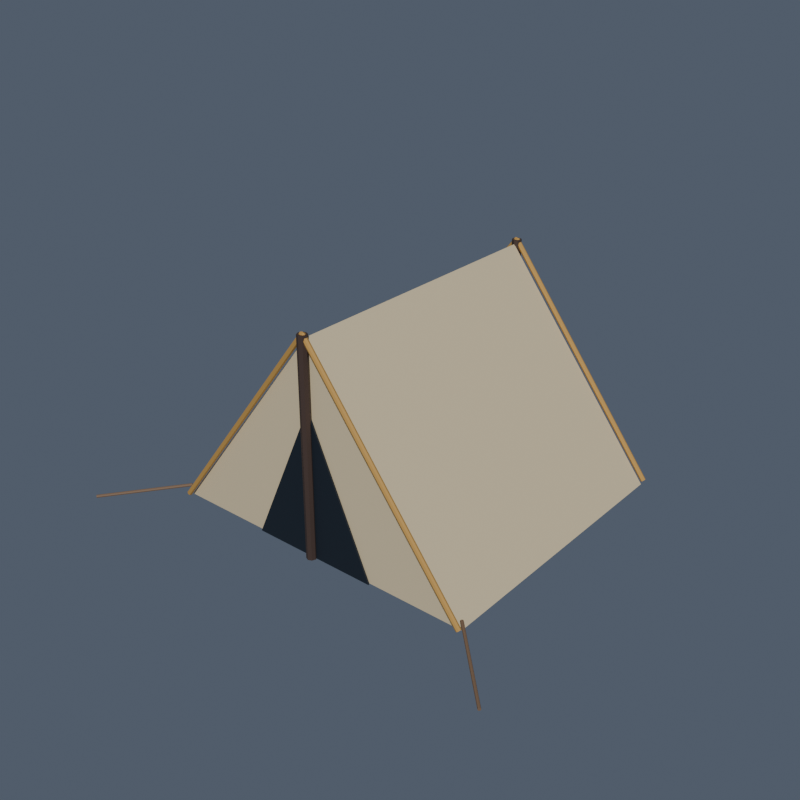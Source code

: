 # Source: tent.blend  (saved by Blender 5.2.44; exported with 4.5.12 LTS)
import bpy
from mathutils import Matrix  # noqa: F401  (used for matrix-valued properties, if any)

bpy.ops.wm.read_factory_settings(use_empty=True)
scene = bpy.context.scene
scene.name = 'Scene'

# ---- collections
col_collection = bpy.data.collections.new('Collection'); scene.collection.children.link(col_collection)

# ---- materials (node trees are filled in below, after node groups)
mat_senjin_painted_012 = bpy.data.materials.new('SENJIN_Painted.012')

# ---- material node trees
mat_senjin_painted_012.use_nodes = True; mat_senjin_painted_012.node_tree.nodes.clear()
_N = mat_senjin_painted_012.node_tree.nodes; _L = mat_senjin_painted_012.node_tree.links
n0 = _N.new('ShaderNodeBsdfPrincipled'); n0.name = 'Principled BSDF'; n0.location = (-200, 100)
n0.inputs[2].default_value = 0.64
n0.inputs[10].default_value = 0.005
n1 = _N.new('ShaderNodeOutputMaterial'); n1.name = 'Material Output'; n1.location = (200, 100)
n2 = _N.new('ShaderNodeVertexColor'); n2.name = 'Color Attribute'; n2.location = (0, 0)
n2.layer_name = 'Color'
_L.new(n0.outputs[0], n1.inputs[0])
_L.new(n2.outputs[0], n0.inputs[0])
n1.is_active_output = True

# ---- world
world_world = bpy.data.worlds.new('World'); scene.world = world_world
world_world.use_nodes = True; world_world.node_tree.nodes.clear()
_N = world_world.node_tree.nodes; _L = world_world.node_tree.links
n0 = _N.new('ShaderNodeOutputWorld'); n0.name = 'World Output'; n0.location = (200, 100)
n1 = _N.new('ShaderNodeBackground'); n1.name = 'Background'; n1.location = (-200, 100)
n1.inputs[0].default_value = (0.16, 0.2, 0.27, 1.0)
n1.inputs[1].default_value = 0.55
_L.new(n1.outputs[0], n0.inputs[0])
n0.is_active_output = True
world_world.color = (0.05088, 0.05088, 0.05088)
world_world.sun_shadow_jitter_overblur = 0.0

# ---- meshes
me_tent = bpy.data.meshes.new('tent')
me_tent.from_pydata([(-2.0, -1.8, 0.0), (2.0, -1.8, 0.0), (0.0, -1.8, 2.6), (-2.0, 1.8, 0.0), (2.0, 1.8, 0.0), (0.0, 1.8, 2.6), (-0.06, -1.85, 0.0), (-0.04243, -1.892, 0.0), (5.245e-09, -1.91, 0.0), (0.04243, -1.892, 0.0), (0.06, -1.85, 0.0), (0.04243, -1.808, 0.0), (-5.245e-09, -1.79, 0.0), (-0.04243, -1.808, 0.0), (-0.06, -1.85, 2.65), (-0.04243, -1.892, 2.65), (5.245e-09, -1.91, 2.65), (0.04243, -1.892, 2.65), (0.06, -1.85, 2.65), (0.04243, -1.808, 2.65), (-5.245e-09, -1.79, 2.65), (-0.04243, -1.808, 2.65), (-2.0, -1.818, 0.03), (-2.018, -1.827, 0.04373), (-2.025, -1.85, 0.04942), (-2.018, -1.873, 0.04373), (-2.0, -1.882, 0.03), (-1.982, -1.873, 0.01627), (-1.975, -1.85, 0.01058), (-1.982, -1.827, 0.01627), (-7.69e-10, -1.818, 2.65), (-0.01799, -1.827, 2.664), (-0.02544, -1.85, 2.669), (-0.01799, -1.873, 2.664), (7.69e-10, -1.882, 2.65), (0.01799, -1.873, 2.636), (0.02544, -1.85, 2.631), (0.01799, -1.827, 2.636), (2.0, -1.882, 0.03), (2.018, -1.873, 0.04373), (2.025, -1.85, 0.04942), (2.018, -1.827, 0.04373), (2.0, -1.818, 0.03), (1.982, -1.827, 0.01627), (1.975, -1.85, 0.01058), (1.982, -1.873, 0.01627), (-7.69e-10, -1.882, 2.65), (0.01799, -1.873, 2.664), (0.02544, -1.85, 2.669), (0.01799, -1.827, 2.664), (7.69e-10, -1.818, 2.65), (-0.01799, -1.827, 2.636), (-0.02544, -1.85, 2.631), (-0.01799, -1.873, 2.636), (-0.06, 1.85, 0.0), (-0.04243, 1.808, 0.0), (5.245e-09, 1.79, 0.0), (0.04243, 1.808, 0.0), (0.06, 1.85, 0.0), (0.04243, 1.892, 0.0), (-5.245e-09, 1.91, 0.0), (-0.04243, 1.892, 0.0), (-0.06, 1.85, 2.65), (-0.04243, 1.808, 2.65), (5.245e-09, 1.79, 2.65), (0.04243, 1.808, 2.65), (0.06, 1.85, 2.65), (0.04243, 1.892, 2.65), (-5.245e-09, 1.91, 2.65), (-0.04243, 1.892, 2.65), (-2.0, 1.882, 0.03), (-2.018, 1.873, 0.04373), (-2.025, 1.85, 0.04942), (-2.018, 1.827, 0.04373), (-2.0, 1.818, 0.03), (-1.982, 1.827, 0.01627), (-1.975, 1.85, 0.01058), (-1.982, 1.873, 0.01627), (-7.69e-10, 1.882, 2.65), (-0.01799, 1.873, 2.664), (-0.02544, 1.85, 2.669), (-0.01799, 1.827, 2.664), (7.69e-10, 1.818, 2.65), (0.01799, 1.827, 2.636), (0.02544, 1.85, 2.631), (0.01799, 1.873, 2.636), (2.0, 1.818, 0.03), (2.018, 1.827, 0.04373), (2.025, 1.85, 0.04942), (2.018, 1.873, 0.04373), (2.0, 1.882, 0.03), (1.982, 1.873, 0.01627), (1.975, 1.85, 0.01058), (1.982, 1.827, 0.01627), (-7.69e-10, 1.818, 2.65), (0.01799, 1.827, 2.664), (0.02544, 1.85, 2.669), (0.01799, 1.873, 2.664), (7.69e-10, 1.882, 2.65), (-0.01799, 1.873, 2.636), (-0.02544, 1.85, 2.631), (-0.01799, 1.827, 2.636), (-0.8, -1.83, 0.0), (0.8, -1.83, 0.0), (0.0, -1.83, 1.8), (-0.8, -1.81, 0.0), (0.8, -1.81, 0.0), (0.0, -1.81, 1.8), (-1.987, -1.813, 0.12), (-1.991, -1.81, 0.1334), (-2.001, -1.801, 0.1389), (-2.01, -1.791, 0.1334), (-2.013, -1.787, 0.12), (-2.009, -1.79, 0.1066), (-1.999, -1.799, 0.1011), (-1.99, -1.809, 0.1066), (-2.787, -2.613, 0.02), (-2.791, -2.61, 0.03338), (-2.801, -2.601, 0.03893), (-2.81, -2.591, 0.03338), (-2.813, -2.587, 0.02), (-2.809, -2.59, 0.006617), (-2.799, -2.599, 0.001074), (-2.79, -2.609, 0.006617), (2.013, -1.787, 0.12), (2.01, -1.791, 0.1334), (2.001, -1.801, 0.1389), (1.991, -1.81, 0.1334), (1.987, -1.813, 0.12), (1.99, -1.809, 0.1066), (1.999, -1.799, 0.1011), (2.009, -1.79, 0.1066), (2.813, -2.587, 0.02), (2.81, -2.591, 0.03338), (2.801, -2.601, 0.03893), (2.791, -2.61, 0.03338), (2.787, -2.613, 0.02), (2.79, -2.609, 0.006617), (2.799, -2.599, 0.001074), (2.809, -2.59, 0.006617)], [], [(0, 1, 2), (3, 5, 4), (0, 2, 5, 3), (1, 4, 5, 2), (13, 12, 11, 10, 9, 8, 7, 6), (14, 15, 16, 17, 18, 19, 20, 21), (6, 7, 15, 14), (7, 8, 16, 15), (8, 9, 17, 16), (9, 10, 18, 17), (10, 11, 19, 18), (11, 12, 20, 19), (12, 13, 21, 20), (13, 6, 14, 21), (29, 28, 27, 26, 25, 24, 23, 22), (30, 31, 32, 33, 34, 35, 36, 37), (22, 23, 31, 30), (23, 24, 32, 31), (24, 25, 33, 32), (25, 26, 34, 33), (26, 27, 35, 34), (27, 28, 36, 35), (28, 29, 37, 36), (29, 22, 30, 37), (45, 44, 43, 42, 41, 40, 39, 38), (46, 47, 48, 49, 50, 51, 52, 53), (38, 39, 47, 46), (39, 40, 48, 47), (40, 41, 49, 48), (41, 42, 50, 49), (42, 43, 51, 50), (43, 44, 52, 51), (44, 45, 53, 52), (45, 38, 46, 53), (61, 60, 59, 58, 57, 56, 55, 54), (62, 63, 64, 65, 66, 67, 68, 69), (54, 55, 63, 62), (55, 56, 64, 63), (56, 57, 65, 64), (57, 58, 66, 65), (58, 59, 67, 66), (59, 60, 68, 67), (60, 61, 69, 68), (61, 54, 62, 69), (77, 76, 75, 74, 73, 72, 71, 70), (78, 79, 80, 81, 82, 83, 84, 85), (70, 71, 79, 78), (71, 72, 80, 79), (72, 73, 81, 80), (73, 74, 82, 81), (74, 75, 83, 82), (75, 76, 84, 83), (76, 77, 85, 84), (77, 70, 78, 85), (93, 92, 91, 90, 89, 88, 87, 86), (94, 95, 96, 97, 98, 99, 100, 101), (86, 87, 95, 94), (87, 88, 96, 95), (88, 89, 97, 96), (89, 90, 98, 97), (90, 91, 99, 98), (91, 92, 100, 99), (92, 93, 101, 100), (93, 86, 94, 101), (104, 102, 103), (105, 107, 106), (102, 105, 106, 103), (103, 106, 107, 104), (104, 107, 105, 102), (115, 114, 113, 112, 111, 110, 109, 108), (116, 117, 118, 119, 120, 121, 122, 123), (108, 109, 117, 116), (109, 110, 118, 117), (110, 111, 119, 118), (111, 112, 120, 119), (112, 113, 121, 120), (113, 114, 122, 121), (114, 115, 123, 122), (115, 108, 116, 123), (131, 130, 129, 128, 127, 126, 125, 124), (132, 133, 134, 135, 136, 137, 138, 139), (124, 125, 133, 132), (125, 126, 134, 133), (126, 127, 135, 134), (127, 128, 136, 135), (128, 129, 137, 136), (129, 130, 138, 137), (130, 131, 139, 138), (131, 124, 132, 139)])
_ca = me_tent.color_attributes.new('Color', 'FLOAT_COLOR', 'CORNER')
_ca.data.foreach_set('color', [0.6654, 0.552, 0.3515, 1.0, 0.6654, 0.552, 0.3515, 1.0, 0.6654, 0.552, 0.3515, 1.0, 0.6654, 0.552, 0.3515, 1.0, 0.6654, 0.552, 0.3515, 1.0, 0.6654, 0.552, 0.3515, 1.0, 0.6654, 0.552, 0.3515, 1.0, 0.6654, 0.552, 0.3515, 1.0, 0.6654, 0.552, 0.3515, 1.0, 0.6654, 0.552, 0.3515, 1.0, 0.6654, 0.552, 0.3515, 1.0, 0.6654, 0.552, 0.3515, 1.0, 0.6654, 0.552, 0.3515, 1.0, 0.6654, 0.552, 0.3515, 1.0, 0.05951, 0.0356, 0.02732, 1.0, 0.05951, 0.0356, 0.02732, 1.0, 0.05951, 0.0356, 0.02732, 1.0, 0.05951, 0.0356, 0.02732, 1.0, 0.05951, 0.0356, 0.02732, 1.0, 0.05951, 0.0356, 0.02732, 1.0, 0.05951, 0.0356, 0.02732, 1.0, 0.05951, 0.0356, 0.02732, 1.0, 0.05951, 0.0356, 0.02732, 1.0, 0.05951, 0.0356, 0.02732, 1.0, 0.05951, 0.0356, 0.02732, 1.0, 0.05951, 0.0356, 0.02732, 1.0, 0.05951, 0.0356, 0.02732, 1.0, 0.05951, 0.0356, 0.02732, 1.0, 0.05951, 0.0356, 0.02732, 1.0, 0.05951, 0.0356, 0.02732, 1.0, 0.05951, 0.0356, 0.02732, 1.0, 0.05951, 0.0356, 0.02732, 1.0, 0.05951, 0.0356, 0.02732, 1.0, 0.05951, 0.0356, 0.02732, 1.0, 0.05951, 0.0356, 0.02732, 1.0, 0.05951, 0.0356, 0.02732, 1.0, 0.05951, 0.0356, 0.02732, 1.0, 0.05951, 0.0356, 0.02732, 1.0, 0.05951, 0.0356, 0.02732, 1.0, 0.05951, 0.0356, 0.02732, 1.0, 0.05951, 0.0356, 0.02732, 1.0, 0.05951, 0.0356, 0.02732, 1.0, 0.05951, 0.0356, 0.02732, 1.0, 0.05951, 0.0356, 0.02732, 1.0, 0.05951, 0.0356, 0.02732, 1.0, 0.05951, 0.0356, 0.02732, 1.0, 0.05951, 0.0356, 0.02732, 1.0, 0.05951, 0.0356, 0.02732, 1.0, 0.05951, 0.0356, 0.02732, 1.0, 0.05951, 0.0356, 0.02732, 1.0, 0.05951, 0.0356, 0.02732, 1.0, 0.05951, 0.0356, 0.02732, 1.0, 0.05951, 0.0356, 0.02732, 1.0, 0.05951, 0.0356, 0.02732, 1.0, 0.05951, 0.0356, 0.02732, 1.0, 0.05951, 0.0356, 0.02732, 1.0, 0.05951, 0.0356, 0.02732, 1.0, 0.05951, 0.0356, 0.02732, 1.0, 0.05951, 0.0356, 0.02732, 1.0, 0.05951, 0.0356, 0.02732, 1.0, 0.05951, 0.0356, 0.02732, 1.0, 0.05951, 0.0356, 0.02732, 1.0, 0.5089, 0.2874, 0.07036, 1.0, 0.5089, 0.2874, 0.07036, 1.0, 0.5089, 0.2874, 0.07036, 1.0, 0.5089, 0.2874, 0.07036, 1.0, 0.5089, 0.2874, 0.07036, 1.0, 0.5089, 0.2874, 0.07036, 1.0, 0.5089, 0.2874, 0.07036, 1.0, 0.5089, 0.2874, 0.07036, 1.0, 0.5089, 0.2874, 0.07036, 1.0, 0.5089, 0.2874, 0.07036, 1.0, 0.5089, 0.2874, 0.07036, 1.0, 0.5089, 0.2874, 0.07036, 1.0, 0.5089, 0.2874, 0.07036, 1.0, 0.5089, 0.2874, 0.07036, 1.0, 0.5089, 0.2874, 0.07036, 1.0, 0.5089, 0.2874, 0.07036, 1.0, 0.5089, 0.2874, 0.07036, 1.0, 0.5089, 0.2874, 0.07036, 1.0, 0.5089, 0.2874, 0.07036, 1.0, 0.5089, 0.2874, 0.07036, 1.0, 0.5089, 0.2874, 0.07036, 1.0, 0.5089, 0.2874, 0.07036, 1.0, 0.5089, 0.2874, 0.07036, 1.0, 0.5089, 0.2874, 0.07036, 1.0, 0.5089, 0.2874, 0.07036, 1.0, 0.5089, 0.2874, 0.07036, 1.0, 0.5089, 0.2874, 0.07036, 1.0, 0.5089, 0.2874, 0.07036, 1.0, 0.5089, 0.2874, 0.07036, 1.0, 0.5089, 0.2874, 0.07036, 1.0, 0.5089, 0.2874, 0.07036, 1.0, 0.5089, 0.2874, 0.07036, 1.0, 0.5089, 0.2874, 0.07036, 1.0, 0.5089, 0.2874, 0.07036, 1.0, 0.5089, 0.2874, 0.07036, 1.0, 0.5089, 0.2874, 0.07036, 1.0, 0.5089, 0.2874, 0.07036, 1.0, 0.5089, 0.2874, 0.07036, 1.0, 0.5089, 0.2874, 0.07036, 1.0, 0.5089, 0.2874, 0.07036, 1.0, 0.5089, 0.2874, 0.07036, 1.0, 0.5089, 0.2874, 0.07036, 1.0, 0.5089, 0.2874, 0.07036, 1.0, 0.5089, 0.2874, 0.07036, 1.0, 0.5089, 0.2874, 0.07036, 1.0, 0.5089, 0.2874, 0.07036, 1.0, 0.5089, 0.2874, 0.07036, 1.0, 0.5089, 0.2874, 0.07036, 1.0, 0.5089, 0.2874, 0.07036, 1.0, 0.5089, 0.2874, 0.07036, 1.0, 0.5089, 0.2874, 0.07036, 1.0, 0.5089, 0.2874, 0.07036, 1.0, 0.5089, 0.2874, 0.07036, 1.0, 0.5089, 0.2874, 0.07036, 1.0, 0.5089, 0.2874, 0.07036, 1.0, 0.5089, 0.2874, 0.07036, 1.0, 0.5089, 0.2874, 0.07036, 1.0, 0.5089, 0.2874, 0.07036, 1.0, 0.5089, 0.2874, 0.07036, 1.0, 0.5089, 0.2874, 0.07036, 1.0, 0.5089, 0.2874, 0.07036, 1.0, 0.5089, 0.2874, 0.07036, 1.0, 0.5089, 0.2874, 0.07036, 1.0, 0.5089, 0.2874, 0.07036, 1.0, 0.5089, 0.2874, 0.07036, 1.0, 0.5089, 0.2874, 0.07036, 1.0, 0.5089, 0.2874, 0.07036, 1.0, 0.5089, 0.2874, 0.07036, 1.0, 0.5089, 0.2874, 0.07036, 1.0, 0.5089, 0.2874, 0.07036, 1.0, 0.5089, 0.2874, 0.07036, 1.0, 0.5089, 0.2874, 0.07036, 1.0, 0.5089, 0.2874, 0.07036, 1.0, 0.5089, 0.2874, 0.07036, 1.0, 0.5089, 0.2874, 0.07036, 1.0, 0.5089, 0.2874, 0.07036, 1.0, 0.5089, 0.2874, 0.07036, 1.0, 0.5089, 0.2874, 0.07036, 1.0, 0.5089, 0.2874, 0.07036, 1.0, 0.5089, 0.2874, 0.07036, 1.0, 0.5089, 0.2874, 0.07036, 1.0, 0.5089, 0.2874, 0.07036, 1.0, 0.5089, 0.2874, 0.07036, 1.0, 0.5089, 0.2874, 0.07036, 1.0, 0.5089, 0.2874, 0.07036, 1.0, 0.5089, 0.2874, 0.07036, 1.0, 0.5089, 0.2874, 0.07036, 1.0, 0.5089, 0.2874, 0.07036, 1.0, 0.5089, 0.2874, 0.07036, 1.0, 0.5089, 0.2874, 0.07036, 1.0, 0.5089, 0.2874, 0.07036, 1.0, 0.5089, 0.2874, 0.07036, 1.0, 0.5089, 0.2874, 0.07036, 1.0, 0.5089, 0.2874, 0.07036, 1.0, 0.5089, 0.2874, 0.07036, 1.0, 0.5089, 0.2874, 0.07036, 1.0, 0.05951, 0.0356, 0.02732, 1.0, 0.05951, 0.0356, 0.02732, 1.0, 0.05951, 0.0356, 0.02732, 1.0, 0.05951, 0.0356, 0.02732, 1.0, 0.05951, 0.0356, 0.02732, 1.0, 0.05951, 0.0356, 0.02732, 1.0, 0.05951, 0.0356, 0.02732, 1.0, 0.05951, 0.0356, 0.02732, 1.0, 0.05951, 0.0356, 0.02732, 1.0, 0.05951, 0.0356, 0.02732, 1.0, 0.05951, 0.0356, 0.02732, 1.0, 0.05951, 0.0356, 0.02732, 1.0, 0.05951, 0.0356, 0.02732, 1.0, 0.05951, 0.0356, 0.02732, 1.0, 0.05951, 0.0356, 0.02732, 1.0, 0.05951, 0.0356, 0.02732, 1.0, 0.05951, 0.0356, 0.02732, 1.0, 0.05951, 0.0356, 0.02732, 1.0, 0.05951, 0.0356, 0.02732, 1.0, 0.05951, 0.0356, 0.02732, 1.0, 0.05951, 0.0356, 0.02732, 1.0, 0.05951, 0.0356, 0.02732, 1.0, 0.05951, 0.0356, 0.02732, 1.0, 0.05951, 0.0356, 0.02732, 1.0, 0.05951, 0.0356, 0.02732, 1.0, 0.05951, 0.0356, 0.02732, 1.0, 0.05951, 0.0356, 0.02732, 1.0, 0.05951, 0.0356, 0.02732, 1.0, 0.05951, 0.0356, 0.02732, 1.0, 0.05951, 0.0356, 0.02732, 1.0, 0.05951, 0.0356, 0.02732, 1.0, 0.05951, 0.0356, 0.02732, 1.0, 0.05951, 0.0356, 0.02732, 1.0, 0.05951, 0.0356, 0.02732, 1.0, 0.05951, 0.0356, 0.02732, 1.0, 0.05951, 0.0356, 0.02732, 1.0, 0.05951, 0.0356, 0.02732, 1.0, 0.05951, 0.0356, 0.02732, 1.0, 0.05951, 0.0356, 0.02732, 1.0, 0.05951, 0.0356, 0.02732, 1.0, 0.05951, 0.0356, 0.02732, 1.0, 0.05951, 0.0356, 0.02732, 1.0, 0.05951, 0.0356, 0.02732, 1.0, 0.05951, 0.0356, 0.02732, 1.0, 0.05951, 0.0356, 0.02732, 1.0, 0.05951, 0.0356, 0.02732, 1.0, 0.05951, 0.0356, 0.02732, 1.0, 0.05951, 0.0356, 0.02732, 1.0, 0.5089, 0.2874, 0.07036, 1.0, 0.5089, 0.2874, 0.07036, 1.0, 0.5089, 0.2874, 0.07036, 1.0, 0.5089, 0.2874, 0.07036, 1.0, 0.5089, 0.2874, 0.07036, 1.0, 0.5089, 0.2874, 0.07036, 1.0, 0.5089, 0.2874, 0.07036, 1.0, 0.5089, 0.2874, 0.07036, 1.0, 0.5089, 0.2874, 0.07036, 1.0, 0.5089, 0.2874, 0.07036, 1.0, 0.5089, 0.2874, 0.07036, 1.0, 0.5089, 0.2874, 0.07036, 1.0, 0.5089, 0.2874, 0.07036, 1.0, 0.5089, 0.2874, 0.07036, 1.0, 0.5089, 0.2874, 0.07036, 1.0, 0.5089, 0.2874, 0.07036, 1.0, 0.5089, 0.2874, 0.07036, 1.0, 0.5089, 0.2874, 0.07036, 1.0, 0.5089, 0.2874, 0.07036, 1.0, 0.5089, 0.2874, 0.07036, 1.0, 0.5089, 0.2874, 0.07036, 1.0, 0.5089, 0.2874, 0.07036, 1.0, 0.5089, 0.2874, 0.07036, 1.0, 0.5089, 0.2874, 0.07036, 1.0, 0.5089, 0.2874, 0.07036, 1.0, 0.5089, 0.2874, 0.07036, 1.0, 0.5089, 0.2874, 0.07036, 1.0, 0.5089, 0.2874, 0.07036, 1.0, 0.5089, 0.2874, 0.07036, 1.0, 0.5089, 0.2874, 0.07036, 1.0, 0.5089, 0.2874, 0.07036, 1.0, 0.5089, 0.2874, 0.07036, 1.0, 0.5089, 0.2874, 0.07036, 1.0, 0.5089, 0.2874, 0.07036, 1.0, 0.5089, 0.2874, 0.07036, 1.0, 0.5089, 0.2874, 0.07036, 1.0, 0.5089, 0.2874, 0.07036, 1.0, 0.5089, 0.2874, 0.07036, 1.0, 0.5089, 0.2874, 0.07036, 1.0, 0.5089, 0.2874, 0.07036, 1.0, 0.5089, 0.2874, 0.07036, 1.0, 0.5089, 0.2874, 0.07036, 1.0, 0.5089, 0.2874, 0.07036, 1.0, 0.5089, 0.2874, 0.07036, 1.0, 0.5089, 0.2874, 0.07036, 1.0, 0.5089, 0.2874, 0.07036, 1.0, 0.5089, 0.2874, 0.07036, 1.0, 0.5089, 0.2874, 0.07036, 1.0, 0.5089, 0.2874, 0.07036, 1.0, 0.5089, 0.2874, 0.07036, 1.0, 0.5089, 0.2874, 0.07036, 1.0, 0.5089, 0.2874, 0.07036, 1.0, 0.5089, 0.2874, 0.07036, 1.0, 0.5089, 0.2874, 0.07036, 1.0, 0.5089, 0.2874, 0.07036, 1.0, 0.5089, 0.2874, 0.07036, 1.0, 0.5089, 0.2874, 0.07036, 1.0, 0.5089, 0.2874, 0.07036, 1.0, 0.5089, 0.2874, 0.07036, 1.0, 0.5089, 0.2874, 0.07036, 1.0, 0.5089, 0.2874, 0.07036, 1.0, 0.5089, 0.2874, 0.07036, 1.0, 0.5089, 0.2874, 0.07036, 1.0, 0.5089, 0.2874, 0.07036, 1.0, 0.5089, 0.2874, 0.07036, 1.0, 0.5089, 0.2874, 0.07036, 1.0, 0.5089, 0.2874, 0.07036, 1.0, 0.5089, 0.2874, 0.07036, 1.0, 0.5089, 0.2874, 0.07036, 1.0, 0.5089, 0.2874, 0.07036, 1.0, 0.5089, 0.2874, 0.07036, 1.0, 0.5089, 0.2874, 0.07036, 1.0, 0.5089, 0.2874, 0.07036, 1.0, 0.5089, 0.2874, 0.07036, 1.0, 0.5089, 0.2874, 0.07036, 1.0, 0.5089, 0.2874, 0.07036, 1.0, 0.5089, 0.2874, 0.07036, 1.0, 0.5089, 0.2874, 0.07036, 1.0, 0.5089, 0.2874, 0.07036, 1.0, 0.5089, 0.2874, 0.07036, 1.0, 0.5089, 0.2874, 0.07036, 1.0, 0.5089, 0.2874, 0.07036, 1.0, 0.5089, 0.2874, 0.07036, 1.0, 0.5089, 0.2874, 0.07036, 1.0, 0.5089, 0.2874, 0.07036, 1.0, 0.5089, 0.2874, 0.07036, 1.0, 0.5089, 0.2874, 0.07036, 1.0, 0.5089, 0.2874, 0.07036, 1.0, 0.5089, 0.2874, 0.07036, 1.0, 0.5089, 0.2874, 0.07036, 1.0, 0.5089, 0.2874, 0.07036, 1.0, 0.5089, 0.2874, 0.07036, 1.0, 0.5089, 0.2874, 0.07036, 1.0, 0.5089, 0.2874, 0.07036, 1.0, 0.5089, 0.2874, 0.07036, 1.0, 0.5089, 0.2874, 0.07036, 1.0, 0.006995, 0.01298, 0.02217, 1.0, 0.006995, 0.01298, 0.02217, 1.0, 0.006995, 0.01298, 0.02217, 1.0, 0.006995, 0.01298, 0.02217, 1.0, 0.006995, 0.01298, 0.02217, 1.0, 0.006995, 0.01298, 0.02217, 1.0, 0.006995, 0.01298, 0.02217, 1.0, 0.006995, 0.01298, 0.02217, 1.0, 0.006995, 0.01298, 0.02217, 1.0, 0.006995, 0.01298, 0.02217, 1.0, 0.006995, 0.01298, 0.02217, 1.0, 0.006995, 0.01298, 0.02217, 1.0, 0.006995, 0.01298, 0.02217, 1.0, 0.006995, 0.01298, 0.02217, 1.0, 0.006995, 0.01298, 0.02217, 1.0, 0.006995, 0.01298, 0.02217, 1.0, 0.006995, 0.01298, 0.02217, 1.0, 0.006995, 0.01298, 0.02217, 1.0, 0.1912, 0.117, 0.06848, 1.0, 0.1912, 0.117, 0.06848, 1.0, 0.1912, 0.117, 0.06848, 1.0, 0.1912, 0.117, 0.06848, 1.0, 0.1912, 0.117, 0.06848, 1.0, 0.1912, 0.117, 0.06848, 1.0, 0.1912, 0.117, 0.06848, 1.0, 0.1912, 0.117, 0.06848, 1.0, 0.1912, 0.117, 0.06848, 1.0, 0.1912, 0.117, 0.06848, 1.0, 0.1912, 0.117, 0.06848, 1.0, 0.1912, 0.117, 0.06848, 1.0, 0.1912, 0.117, 0.06848, 1.0, 0.1912, 0.117, 0.06848, 1.0, 0.1912, 0.117, 0.06848, 1.0, 0.1912, 0.117, 0.06848, 1.0, 0.1912, 0.117, 0.06848, 1.0, 0.1912, 0.117, 0.06848, 1.0, 0.1912, 0.117, 0.06848, 1.0, 0.1912, 0.117, 0.06848, 1.0, 0.1912, 0.117, 0.06848, 1.0, 0.1912, 0.117, 0.06848, 1.0, 0.1912, 0.117, 0.06848, 1.0, 0.1912, 0.117, 0.06848, 1.0, 0.1912, 0.117, 0.06848, 1.0, 0.1912, 0.117, 0.06848, 1.0, 0.1912, 0.117, 0.06848, 1.0, 0.1912, 0.117, 0.06848, 1.0, 0.1912, 0.117, 0.06848, 1.0, 0.1912, 0.117, 0.06848, 1.0, 0.1912, 0.117, 0.06848, 1.0, 0.1912, 0.117, 0.06848, 1.0, 0.1912, 0.117, 0.06848, 1.0, 0.1912, 0.117, 0.06848, 1.0, 0.1912, 0.117, 0.06848, 1.0, 0.1912, 0.117, 0.06848, 1.0, 0.1912, 0.117, 0.06848, 1.0, 0.1912, 0.117, 0.06848, 1.0, 0.1912, 0.117, 0.06848, 1.0, 0.1912, 0.117, 0.06848, 1.0, 0.1912, 0.117, 0.06848, 1.0, 0.1912, 0.117, 0.06848, 1.0, 0.1912, 0.117, 0.06848, 1.0, 0.1912, 0.117, 0.06848, 1.0, 0.1912, 0.117, 0.06848, 1.0, 0.1912, 0.117, 0.06848, 1.0, 0.1912, 0.117, 0.06848, 1.0, 0.1912, 0.117, 0.06848, 1.0, 0.1912, 0.117, 0.06848, 1.0, 0.1912, 0.117, 0.06848, 1.0, 0.1912, 0.117, 0.06848, 1.0, 0.1912, 0.117, 0.06848, 1.0, 0.1912, 0.117, 0.06848, 1.0, 0.1912, 0.117, 0.06848, 1.0, 0.1912, 0.117, 0.06848, 1.0, 0.1912, 0.117, 0.06848, 1.0, 0.1912, 0.117, 0.06848, 1.0, 0.1912, 0.117, 0.06848, 1.0, 0.1912, 0.117, 0.06848, 1.0, 0.1912, 0.117, 0.06848, 1.0, 0.1912, 0.117, 0.06848, 1.0, 0.1912, 0.117, 0.06848, 1.0, 0.1912, 0.117, 0.06848, 1.0, 0.1912, 0.117, 0.06848, 1.0, 0.1912, 0.117, 0.06848, 1.0, 0.1912, 0.117, 0.06848, 1.0, 0.1912, 0.117, 0.06848, 1.0, 0.1912, 0.117, 0.06848, 1.0, 0.1912, 0.117, 0.06848, 1.0, 0.1912, 0.117, 0.06848, 1.0, 0.1912, 0.117, 0.06848, 1.0, 0.1912, 0.117, 0.06848, 1.0, 0.1912, 0.117, 0.06848, 1.0, 0.1912, 0.117, 0.06848, 1.0, 0.1912, 0.117, 0.06848, 1.0, 0.1912, 0.117, 0.06848, 1.0, 0.1912, 0.117, 0.06848, 1.0, 0.1912, 0.117, 0.06848, 1.0, 0.1912, 0.117, 0.06848, 1.0, 0.1912, 0.117, 0.06848, 1.0, 0.1912, 0.117, 0.06848, 1.0, 0.1912, 0.117, 0.06848, 1.0, 0.1912, 0.117, 0.06848, 1.0, 0.1912, 0.117, 0.06848, 1.0, 0.1912, 0.117, 0.06848, 1.0, 0.1912, 0.117, 0.06848, 1.0, 0.1912, 0.117, 0.06848, 1.0, 0.1912, 0.117, 0.06848, 1.0, 0.1912, 0.117, 0.06848, 1.0, 0.1912, 0.117, 0.06848, 1.0, 0.1912, 0.117, 0.06848, 1.0, 0.1912, 0.117, 0.06848, 1.0, 0.1912, 0.117, 0.06848, 1.0, 0.1912, 0.117, 0.06848, 1.0, 0.1912, 0.117, 0.06848, 1.0, 0.1912, 0.117, 0.06848, 1.0])
me_tent.materials.append(mat_senjin_painted_012)
me_tent.update()

# ---- objects
ob_tent = bpy.data.objects.new('tent', me_tent)

# ---- transforms, parenting, visibility, modifiers, constraints
ob_tent.location = (0.0, 0.0, 0.0)

# ---- collection membership
col_collection.objects.link(ob_tent)

# ---- scene / render settings (as saved in the file)
scene.frame_start = 1; scene.frame_end = 250; scene.frame_set(0)
scene.render.engine = 'CYCLES'
scene.render.resolution_x = 1000
scene.render.resolution_y = 1000
scene.render.fps = 60
scene.render.bake_bias = 0.0
scene.render.bake_samples = 0
scene.render.compositor_device = 'GPU'
scene.cycles.samples = 32
scene.eevee.use_volume_custom_range = False
scene.eevee.fast_gi_thickness_near = 0.1
scene.eevee.fast_gi_thickness_far = 0.0
scene.eevee.ray_tracing_options.screen_trace_thickness = 0.1
bpy.context.view_layer.update()

# ---- added for rendering (the .blend has no active camera and no usable light): camera, sun
cam_auto = bpy.data.cameras.new('AutoCamera')
cam_auto.lens = 50.0
cam_auto.sensor_width = 36.0
cam_auto.clip_end = 1000.0
ob_auto_camera = bpy.data.objects.new('AutoCamera', cam_auto)
scene.collection.objects.link(ob_auto_camera)
ob_auto_camera.location = (7.12176, -8.89783, 7.03212)
ob_auto_camera.rotation_euler = (1.09748, -7.21219e-08, 0.694738)
scene.camera = ob_auto_camera
light_auto_sun = bpy.data.lights.new('AutoSun', 'SUN')
light_auto_sun.energy = 3.0
light_auto_sun.angle = 0.0523599
ob_auto_sun = bpy.data.objects.new('AutoSun', light_auto_sun)
scene.collection.objects.link(ob_auto_sun)
ob_auto_sun.rotation_euler = (0.872665, 0.174533, 0.523599)
bpy.context.view_layer.update()

